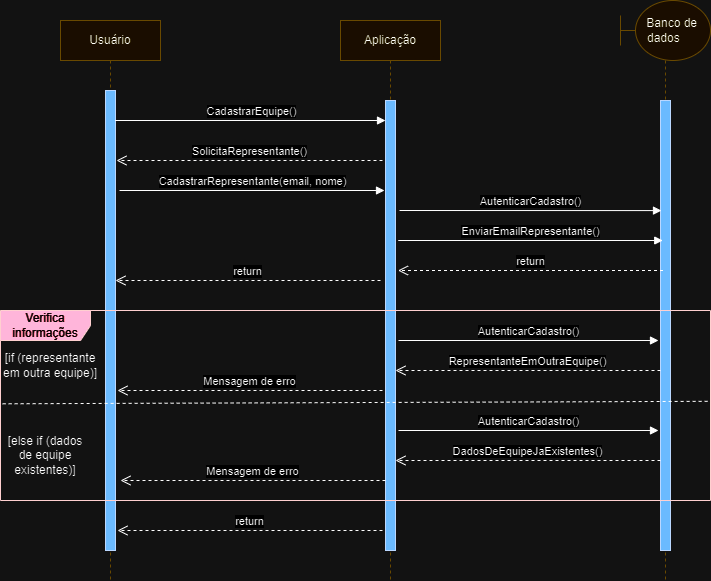

The diagram above was exported from draw.io. Its source (the exported page's mxGraphModel, read from the mxfile embedded in the PNG):
<mxGraphModel dx="1900" dy="594" grid="1" gridSize="10" guides="1" tooltips="1" connect="1" arrows="1" fold="1" page="1" pageScale="1" pageWidth="850" pageHeight="1100" math="0" shadow="0">
  <root>
    <mxCell id="0" />
    <mxCell id="1" parent="0" />
    <mxCell id="02mSgv5b7EpqtLppVM2v-26" value="Usuário" style="shape=umlLifeline;perimeter=lifelinePerimeter;whiteSpace=wrap;html=1;container=0;dropTarget=0;collapsible=0;recursiveResize=0;outlineConnect=0;portConstraint=eastwest;newEdgeStyle={&quot;edgeStyle&quot;:&quot;elbowEdgeStyle&quot;,&quot;elbow&quot;:&quot;vertical&quot;,&quot;curved&quot;:0,&quot;rounded&quot;:0};fillColor=#fff2cc;strokeColor=#d6b656;" parent="1" vertex="1">
      <mxGeometry x="-20" y="40" width="100" height="560" as="geometry" />
    </mxCell>
    <mxCell id="02mSgv5b7EpqtLppVM2v-27" value="" style="html=1;points=[];perimeter=orthogonalPerimeter;outlineConnect=0;targetShapes=umlLifeline;portConstraint=eastwest;newEdgeStyle={&quot;edgeStyle&quot;:&quot;elbowEdgeStyle&quot;,&quot;elbow&quot;:&quot;vertical&quot;,&quot;curved&quot;:0,&quot;rounded&quot;:0};fillColor=#0050ef;fontColor=#ffffff;strokeColor=#001DBC;" parent="02mSgv5b7EpqtLppVM2v-26" vertex="1">
      <mxGeometry x="45" y="70" width="10" height="460" as="geometry" />
    </mxCell>
    <mxCell id="02mSgv5b7EpqtLppVM2v-28" value="Aplicação" style="shape=umlLifeline;perimeter=lifelinePerimeter;whiteSpace=wrap;html=1;container=0;dropTarget=0;collapsible=0;recursiveResize=0;outlineConnect=0;portConstraint=eastwest;newEdgeStyle={&quot;edgeStyle&quot;:&quot;elbowEdgeStyle&quot;,&quot;elbow&quot;:&quot;vertical&quot;,&quot;curved&quot;:0,&quot;rounded&quot;:0};fillColor=#fff2cc;strokeColor=#d6b656;" parent="1" vertex="1">
      <mxGeometry x="260" y="40" width="100" height="560" as="geometry" />
    </mxCell>
    <mxCell id="02mSgv5b7EpqtLppVM2v-29" value="" style="html=1;points=[];perimeter=orthogonalPerimeter;outlineConnect=0;targetShapes=umlLifeline;portConstraint=eastwest;newEdgeStyle={&quot;edgeStyle&quot;:&quot;elbowEdgeStyle&quot;,&quot;elbow&quot;:&quot;vertical&quot;,&quot;curved&quot;:0,&quot;rounded&quot;:0};fillColor=#0050ef;fontColor=#ffffff;strokeColor=#001DBC;" parent="02mSgv5b7EpqtLppVM2v-28" vertex="1">
      <mxGeometry x="45" y="80" width="10" height="450" as="geometry" />
    </mxCell>
    <mxCell id="02mSgv5b7EpqtLppVM2v-33" value="&amp;nbsp; &amp;nbsp; Banco de dados&amp;nbsp;" style="shape=umlLifeline;perimeter=lifelinePerimeter;whiteSpace=wrap;html=1;container=1;dropTarget=0;collapsible=0;recursiveResize=0;outlineConnect=0;portConstraint=eastwest;newEdgeStyle={&quot;curved&quot;:0,&quot;rounded&quot;:0};participant=umlBoundary;size=60;fillColor=#fff2cc;strokeColor=#d6b656;" parent="1" vertex="1">
      <mxGeometry x="540" y="20" width="90" height="580" as="geometry" />
    </mxCell>
    <mxCell id="02mSgv5b7EpqtLppVM2v-34" value="" style="html=1;points=[[0,0,0,0,5],[0,1,0,0,-5],[1,0,0,0,5],[1,1,0,0,-5]];perimeter=orthogonalPerimeter;outlineConnect=0;targetShapes=umlLifeline;portConstraint=eastwest;newEdgeStyle={&quot;curved&quot;:0,&quot;rounded&quot;:0};fillColor=#0050ef;fontColor=#ffffff;strokeColor=#001DBC;" parent="02mSgv5b7EpqtLppVM2v-33" vertex="1">
      <mxGeometry x="40" y="100" width="10" height="450" as="geometry" />
    </mxCell>
    <mxCell id="02mSgv5b7EpqtLppVM2v-35" value="CadastrarEquipe()" style="html=1;verticalAlign=bottom;endArrow=block;curved=0;rounded=0;" parent="1" edge="1">
      <mxGeometry x="0.0029" width="80" relative="1" as="geometry">
        <mxPoint x="34.5" y="140" as="sourcePoint" />
        <mxPoint x="305" y="140" as="targetPoint" />
        <mxPoint as="offset" />
      </mxGeometry>
    </mxCell>
    <mxCell id="02mSgv5b7EpqtLppVM2v-38" value="SolicitaRepresentante()" style="html=1;verticalAlign=bottom;endArrow=open;dashed=1;endSize=8;curved=0;rounded=0;" parent="1" edge="1">
      <mxGeometry relative="1" as="geometry">
        <mxPoint x="302" y="180" as="sourcePoint" />
        <mxPoint x="36" y="180" as="targetPoint" />
      </mxGeometry>
    </mxCell>
    <mxCell id="02mSgv5b7EpqtLppVM2v-40" value="CadastrarRepresentante(email, nome)" style="html=1;verticalAlign=bottom;endArrow=block;curved=0;rounded=0;" parent="1" edge="1">
      <mxGeometry width="80" relative="1" as="geometry">
        <mxPoint x="39" y="210" as="sourcePoint" />
        <mxPoint x="304" y="210" as="targetPoint" />
      </mxGeometry>
    </mxCell>
    <mxCell id="02mSgv5b7EpqtLppVM2v-41" value="AutenticarCadastro()" style="html=1;verticalAlign=bottom;endArrow=block;curved=0;rounded=0;entryX=0;entryY=0.412;entryDx=0;entryDy=0;entryPerimeter=0;" parent="1" edge="1">
      <mxGeometry width="80" relative="1" as="geometry">
        <mxPoint x="319" y="230" as="sourcePoint" />
        <mxPoint x="581" y="230.07999999999993" as="targetPoint" />
      </mxGeometry>
    </mxCell>
    <mxCell id="02mSgv5b7EpqtLppVM2v-42" value="return" style="html=1;verticalAlign=bottom;endArrow=open;dashed=1;endSize=8;curved=0;rounded=0;" parent="1" edge="1">
      <mxGeometry relative="1" as="geometry">
        <mxPoint x="582.5" y="290" as="sourcePoint" />
        <mxPoint x="317.5" y="290" as="targetPoint" />
      </mxGeometry>
    </mxCell>
    <mxCell id="02mSgv5b7EpqtLppVM2v-43" value="return" style="html=1;verticalAlign=bottom;endArrow=open;dashed=1;endSize=8;curved=0;rounded=0;" parent="1" edge="1">
      <mxGeometry relative="1" as="geometry">
        <mxPoint x="300" y="300" as="sourcePoint" />
        <mxPoint x="35" y="300" as="targetPoint" />
      </mxGeometry>
    </mxCell>
    <mxCell id="02mSgv5b7EpqtLppVM2v-50" value="[if (representante em outra equipe)]" style="text;html=1;strokeColor=none;fillColor=none;align=center;verticalAlign=middle;whiteSpace=wrap;rounded=0;" parent="1" vertex="1">
      <mxGeometry x="-80" y="370" width="100" height="30" as="geometry" />
    </mxCell>
    <mxCell id="02mSgv5b7EpqtLppVM2v-52" value="return" style="html=1;verticalAlign=bottom;endArrow=open;dashed=1;endSize=8;curved=0;rounded=0;" parent="1" edge="1">
      <mxGeometry relative="1" as="geometry">
        <mxPoint x="302" y="550" as="sourcePoint" />
        <mxPoint x="37" y="550" as="targetPoint" />
      </mxGeometry>
    </mxCell>
    <mxCell id="02mSgv5b7EpqtLppVM2v-53" value="Verifica informações" style="shape=umlFrame;whiteSpace=wrap;html=1;pointerEvents=0;width=90;height=30;fillColor=#a20025;fontColor=#ffffff;strokeColor=#6F0000;" parent="1" vertex="1">
      <mxGeometry x="-80" y="330" width="710" height="190" as="geometry" />
    </mxCell>
    <mxCell id="02mSgv5b7EpqtLppVM2v-55" value="EnviarEmailRepresentante()" style="html=1;verticalAlign=bottom;endArrow=block;curved=0;rounded=0;" parent="1" edge="1">
      <mxGeometry width="80" relative="1" as="geometry">
        <mxPoint x="317.75" y="260" as="sourcePoint" />
        <mxPoint x="582.25" y="260" as="targetPoint" />
      </mxGeometry>
    </mxCell>
    <mxCell id="02mSgv5b7EpqtLppVM2v-56" value="AutenticarCadastro()" style="html=1;verticalAlign=bottom;endArrow=block;curved=0;rounded=0;" parent="1" edge="1">
      <mxGeometry width="80" relative="1" as="geometry">
        <mxPoint x="318" y="360" as="sourcePoint" />
        <mxPoint x="578" y="360" as="targetPoint" />
      </mxGeometry>
    </mxCell>
    <mxCell id="02mSgv5b7EpqtLppVM2v-57" value="Mensagem de erro" style="html=1;verticalAlign=bottom;endArrow=open;dashed=1;endSize=8;curved=0;rounded=0;" parent="1" edge="1">
      <mxGeometry relative="1" as="geometry">
        <mxPoint x="302" y="410" as="sourcePoint" />
        <mxPoint x="37" y="410" as="targetPoint" />
      </mxGeometry>
    </mxCell>
    <mxCell id="02mSgv5b7EpqtLppVM2v-58" value="AutenticarCadastro()" style="html=1;verticalAlign=bottom;endArrow=block;curved=0;rounded=0;" parent="1" edge="1">
      <mxGeometry width="80" relative="1" as="geometry">
        <mxPoint x="318" y="450" as="sourcePoint" />
        <mxPoint x="578" y="450" as="targetPoint" />
      </mxGeometry>
    </mxCell>
    <mxCell id="02mSgv5b7EpqtLppVM2v-59" value="Mensagem de erro" style="html=1;verticalAlign=bottom;endArrow=open;dashed=1;endSize=8;curved=0;rounded=0;" parent="1" edge="1">
      <mxGeometry relative="1" as="geometry">
        <mxPoint x="305" y="500" as="sourcePoint" />
        <mxPoint x="40" y="500" as="targetPoint" />
      </mxGeometry>
    </mxCell>
    <mxCell id="02mSgv5b7EpqtLppVM2v-60" value="RepresentanteEmOutraEquipe()" style="html=1;verticalAlign=bottom;endArrow=open;dashed=1;endSize=8;curved=0;rounded=0;" parent="1" edge="1">
      <mxGeometry relative="1" as="geometry">
        <mxPoint x="580" y="390" as="sourcePoint" />
        <mxPoint x="315" y="390" as="targetPoint" />
      </mxGeometry>
    </mxCell>
    <mxCell id="02mSgv5b7EpqtLppVM2v-61" value="DadosDeEquipeJaExistentes()" style="html=1;verticalAlign=bottom;endArrow=open;dashed=1;endSize=8;curved=0;rounded=0;" parent="1" target="02mSgv5b7EpqtLppVM2v-29" edge="1">
      <mxGeometry relative="1" as="geometry">
        <mxPoint x="580" y="480" as="sourcePoint" />
        <mxPoint x="500" y="480" as="targetPoint" />
      </mxGeometry>
    </mxCell>
    <mxCell id="02mSgv5b7EpqtLppVM2v-62" value="[else if (dados de equipe existentes)]" style="text;html=1;strokeColor=none;fillColor=none;align=center;verticalAlign=middle;whiteSpace=wrap;rounded=0;" parent="1" vertex="1">
      <mxGeometry x="-80" y="460" width="90" height="30" as="geometry" />
    </mxCell>
    <mxCell id="02mSgv5b7EpqtLppVM2v-63" value="" style="endArrow=none;dashed=1;html=1;rounded=0;exitX=0.003;exitY=0.491;exitDx=0;exitDy=0;exitPerimeter=0;entryX=0.998;entryY=0.478;entryDx=0;entryDy=0;entryPerimeter=0;" parent="1" source="02mSgv5b7EpqtLppVM2v-53" target="02mSgv5b7EpqtLppVM2v-53" edge="1">
      <mxGeometry width="50" height="50" relative="1" as="geometry">
        <mxPoint x="140" y="460" as="sourcePoint" />
        <mxPoint x="190" y="410" as="targetPoint" />
      </mxGeometry>
    </mxCell>
  </root>
</mxGraphModel>